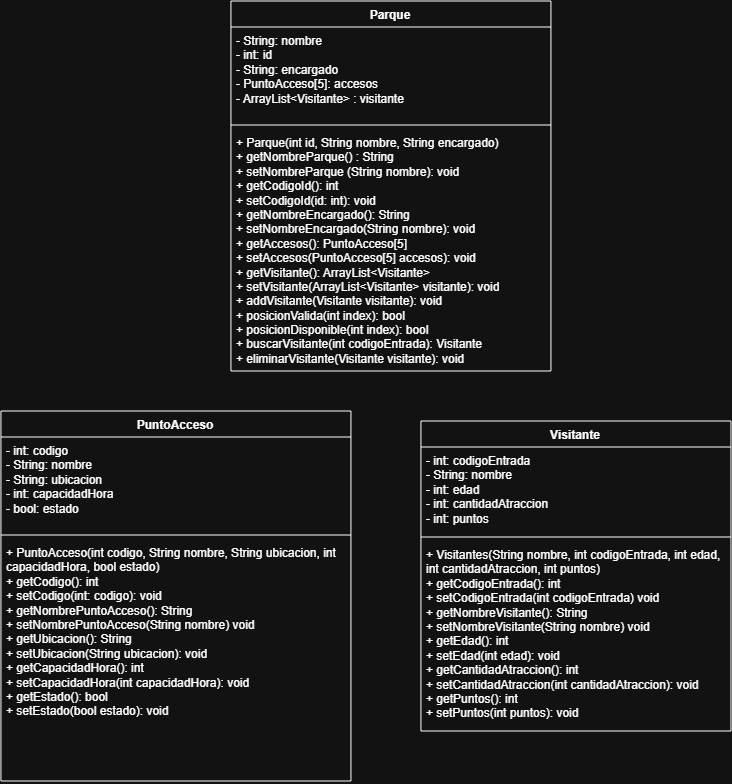

The diagram above was exported from draw.io. Its source (the exported page's mxGraphModel, read from the mxfile embedded in the PNG):
<mxGraphModel dx="1449" dy="808" grid="1" gridSize="10" guides="1" tooltips="1" connect="1" arrows="1" fold="1" page="1" pageScale="1" pageWidth="827" pageHeight="1169" math="0" shadow="0">
  <root>
    <mxCell id="0" />
    <mxCell id="1" parent="0" />
    <mxCell id="MbF5gNs4-4QXCOSrbBcn-1" parent="1" style="swimlane;fontStyle=1;align=center;verticalAlign=top;childLayout=stackLayout;horizontal=1;startSize=26;horizontalStack=0;resizeParent=1;resizeParentMax=0;resizeLast=0;collapsible=1;marginBottom=0;whiteSpace=wrap;html=1;" value="PuntoAcceso" vertex="1">
      <mxGeometry height="370" width="350" x="50" y="410" as="geometry" />
    </mxCell>
    <mxCell id="MbF5gNs4-4QXCOSrbBcn-2" parent="MbF5gNs4-4QXCOSrbBcn-1" style="text;strokeColor=none;fillColor=none;align=left;verticalAlign=top;spacingLeft=4;spacingRight=4;overflow=hidden;rotatable=0;points=[[0,0.5],[1,0.5]];portConstraint=eastwest;whiteSpace=wrap;html=1;" value="- int: codigo&lt;div&gt;- String: nombre&lt;/div&gt;&lt;div&gt;- String: ubicacion&lt;/div&gt;&lt;div&gt;- int: capacidadHora&lt;/div&gt;&lt;div&gt;- bool: estado&lt;/div&gt;&lt;div&gt;&lt;br&gt;&lt;/div&gt;" vertex="1">
      <mxGeometry height="94" width="350" y="26" as="geometry" />
    </mxCell>
    <mxCell id="MbF5gNs4-4QXCOSrbBcn-3" parent="MbF5gNs4-4QXCOSrbBcn-1" style="line;strokeWidth=1;fillColor=none;align=left;verticalAlign=middle;spacingTop=-1;spacingLeft=3;spacingRight=3;rotatable=0;labelPosition=right;points=[];portConstraint=eastwest;strokeColor=inherit;" value="" vertex="1">
      <mxGeometry height="8" width="350" y="120" as="geometry" />
    </mxCell>
    <mxCell id="MbF5gNs4-4QXCOSrbBcn-4" parent="MbF5gNs4-4QXCOSrbBcn-1" style="text;strokeColor=none;fillColor=none;align=left;verticalAlign=top;spacingLeft=4;spacingRight=4;overflow=hidden;rotatable=0;points=[[0,0.5],[1,0.5]];portConstraint=eastwest;whiteSpace=wrap;html=1;" value="&lt;div&gt;+ PuntoAcceso(int codigo, String nombre, String ubicacion, int capacidadHora, bool estado)&lt;/div&gt;&lt;div&gt;+ getCodigo(): int&lt;/div&gt;&lt;div&gt;+ setCodigo(int: codigo): void&lt;/div&gt;&lt;div&gt;+ getNombrePuntoAcceso(): String&lt;/div&gt;&lt;div&gt;+ setNombrePuntoAcceso(&lt;span style=&quot;background-color: transparent; color: light-dark(rgb(0, 0, 0), rgb(255, 255, 255));&quot;&gt;String&amp;nbsp;&lt;/span&gt;&lt;span style=&quot;background-color: transparent; color: light-dark(rgb(0, 0, 0), rgb(255, 255, 255));&quot;&gt;nombre) void&lt;/span&gt;&lt;/div&gt;&lt;div&gt;+ getUbicacion(): String&lt;/div&gt;&lt;div&gt;+ setUbicacion(&lt;span style=&quot;background-color: transparent; color: light-dark(rgb(0, 0, 0), rgb(255, 255, 255));&quot;&gt;String&amp;nbsp;&lt;/span&gt;&lt;span style=&quot;background-color: transparent; color: light-dark(rgb(0, 0, 0), rgb(255, 255, 255));&quot;&gt;ubicacion): void&lt;/span&gt;&lt;/div&gt;&lt;div&gt;+ getCapacidadHora(): int&lt;/div&gt;&lt;div&gt;+ setCapacidadHora(&lt;span style=&quot;background-color: transparent; color: light-dark(rgb(0, 0, 0), rgb(255, 255, 255));&quot;&gt;int&amp;nbsp;&lt;/span&gt;&lt;span style=&quot;background-color: transparent; color: light-dark(rgb(0, 0, 0), rgb(255, 255, 255));&quot;&gt;capacidadHora): void&lt;/span&gt;&lt;/div&gt;&lt;div&gt;+ getEstado(): bool&lt;/div&gt;&lt;div&gt;+ setEstado(&lt;span style=&quot;background-color: transparent; color: light-dark(rgb(0, 0, 0), rgb(255, 255, 255));&quot;&gt;bool&amp;nbsp;&lt;/span&gt;&lt;span style=&quot;background-color: transparent; color: light-dark(rgb(0, 0, 0), rgb(255, 255, 255));&quot;&gt;estado): void&lt;/span&gt;&lt;/div&gt;&lt;div&gt;&lt;br&gt;&lt;/div&gt;&lt;div&gt;&lt;br&gt;&lt;/div&gt;&lt;div&gt;&lt;br&gt;&lt;/div&gt;" vertex="1">
      <mxGeometry height="242" width="350" y="128" as="geometry" />
    </mxCell>
    <mxCell id="MbF5gNs4-4QXCOSrbBcn-5" parent="1" style="swimlane;fontStyle=1;align=center;verticalAlign=top;childLayout=stackLayout;horizontal=1;startSize=26;horizontalStack=0;resizeParent=1;resizeParentMax=0;resizeLast=0;collapsible=1;marginBottom=0;whiteSpace=wrap;html=1;" value="Visitante" vertex="1">
      <mxGeometry height="310" width="310" x="470" y="420" as="geometry" />
    </mxCell>
    <mxCell id="MbF5gNs4-4QXCOSrbBcn-6" parent="MbF5gNs4-4QXCOSrbBcn-5" style="text;strokeColor=none;fillColor=none;align=left;verticalAlign=top;spacingLeft=4;spacingRight=4;overflow=hidden;rotatable=0;points=[[0,0.5],[1,0.5]];portConstraint=eastwest;whiteSpace=wrap;html=1;" value="- int: codigoEntrada&lt;div&gt;- String: nombre&lt;/div&gt;&lt;div&gt;- int: edad&lt;/div&gt;&lt;div&gt;- int: cantidadAtraccion&lt;/div&gt;&lt;div&gt;- int: puntos&lt;/div&gt;" vertex="1">
      <mxGeometry height="86" width="310" y="26" as="geometry" />
    </mxCell>
    <mxCell id="MbF5gNs4-4QXCOSrbBcn-7" parent="MbF5gNs4-4QXCOSrbBcn-5" style="line;strokeWidth=1;fillColor=none;align=left;verticalAlign=middle;spacingTop=-1;spacingLeft=3;spacingRight=3;rotatable=0;labelPosition=right;points=[];portConstraint=eastwest;strokeColor=inherit;" value="" vertex="1">
      <mxGeometry height="8" width="310" y="112" as="geometry" />
    </mxCell>
    <mxCell id="MbF5gNs4-4QXCOSrbBcn-8" parent="MbF5gNs4-4QXCOSrbBcn-5" style="text;strokeColor=none;fillColor=none;align=left;verticalAlign=top;spacingLeft=4;spacingRight=4;overflow=hidden;rotatable=0;points=[[0,0.5],[1,0.5]];portConstraint=eastwest;whiteSpace=wrap;html=1;" value="+ Visitantes(String nombre, int codigoEntrada, int&lt;span style=&quot;background-color: transparent; color: light-dark(rgb(0, 0, 0), rgb(255, 255, 255));&quot;&gt;&amp;nbsp;edad, int cantidadAtraccion, int puntos)&lt;/span&gt;&lt;div&gt;&lt;div&gt;+ getCodigoEntrada(): int&lt;/div&gt;&lt;div&gt;+ setCodigoEntrada(&lt;span style=&quot;background-color: transparent; color: light-dark(rgb(0, 0, 0), rgb(255, 255, 255));&quot;&gt;int&amp;nbsp;&lt;/span&gt;&lt;span style=&quot;background-color: transparent; color: light-dark(rgb(0, 0, 0), rgb(255, 255, 255));&quot;&gt;codigoEntrada) void&lt;/span&gt;&lt;/div&gt;&lt;div&gt;+ getNombreVisitante(): String&lt;/div&gt;&lt;div&gt;+ setNombreVisitante(&lt;span style=&quot;background-color: transparent; color: light-dark(rgb(0, 0, 0), rgb(255, 255, 255));&quot;&gt;String&amp;nbsp;&lt;/span&gt;&lt;span style=&quot;background-color: transparent; color: light-dark(rgb(0, 0, 0), rgb(255, 255, 255));&quot;&gt;nombre) void&lt;/span&gt;&lt;/div&gt;&lt;div&gt;+ getEdad(): int&lt;/div&gt;&lt;div&gt;+ setEdad(&lt;span style=&quot;background-color: transparent; color: light-dark(rgb(0, 0, 0), rgb(255, 255, 255));&quot;&gt;int&amp;nbsp;&lt;/span&gt;&lt;span style=&quot;background-color: transparent; color: light-dark(rgb(0, 0, 0), rgb(255, 255, 255));&quot;&gt;edad): void&lt;/span&gt;&lt;/div&gt;&lt;div&gt;+ getCantidadAtraccion(): int&lt;/div&gt;&lt;div&gt;+ setCantidadAtraccion(&lt;span style=&quot;background-color: transparent; color: light-dark(rgb(0, 0, 0), rgb(255, 255, 255));&quot;&gt;int&amp;nbsp;&lt;/span&gt;&lt;span style=&quot;background-color: transparent; color: light-dark(rgb(0, 0, 0), rgb(255, 255, 255));&quot;&gt;cantidadAtraccion): void&lt;/span&gt;&lt;/div&gt;&lt;div&gt;+ getPuntos(): int&lt;/div&gt;&lt;div&gt;+ setPuntos(&lt;span style=&quot;background-color: transparent; color: light-dark(rgb(0, 0, 0), rgb(255, 255, 255));&quot;&gt;int&amp;nbsp;&lt;/span&gt;&lt;span style=&quot;background-color: transparent; color: light-dark(rgb(0, 0, 0), rgb(255, 255, 255));&quot;&gt;puntos): void&lt;/span&gt;&lt;/div&gt;&lt;div&gt;&lt;br&gt;&lt;/div&gt;&lt;/div&gt;" vertex="1">
      <mxGeometry height="190" width="310" y="120" as="geometry" />
    </mxCell>
    <mxCell id="MbF5gNs4-4QXCOSrbBcn-9" parent="1" style="swimlane;fontStyle=1;align=center;verticalAlign=top;childLayout=stackLayout;horizontal=1;startSize=26;horizontalStack=0;resizeParent=1;resizeParentMax=0;resizeLast=0;collapsible=1;marginBottom=0;whiteSpace=wrap;html=1;" value="Parque" vertex="1">
      <mxGeometry height="370" width="320" x="280" as="geometry" />
    </mxCell>
    <mxCell id="MbF5gNs4-4QXCOSrbBcn-10" parent="MbF5gNs4-4QXCOSrbBcn-9" style="text;strokeColor=none;fillColor=none;align=left;verticalAlign=top;spacingLeft=4;spacingRight=4;overflow=hidden;rotatable=0;points=[[0,0.5],[1,0.5]];portConstraint=eastwest;whiteSpace=wrap;html=1;" value="- String: nombre&lt;div&gt;- int: id&lt;/div&gt;&lt;div&gt;- String: encargado&lt;/div&gt;&lt;div&gt;- PuntoAcceso[5]: accesos&lt;/div&gt;&lt;div&gt;- ArrayList&amp;lt;Visitante&amp;gt; : visitante&lt;/div&gt;" vertex="1">
      <mxGeometry height="94" width="320" y="26" as="geometry" />
    </mxCell>
    <mxCell id="MbF5gNs4-4QXCOSrbBcn-11" parent="MbF5gNs4-4QXCOSrbBcn-9" style="line;strokeWidth=1;fillColor=none;align=left;verticalAlign=middle;spacingTop=-1;spacingLeft=3;spacingRight=3;rotatable=0;labelPosition=right;points=[];portConstraint=eastwest;strokeColor=inherit;" value="" vertex="1">
      <mxGeometry height="8" width="320" y="120" as="geometry" />
    </mxCell>
    <mxCell id="MbF5gNs4-4QXCOSrbBcn-12" parent="MbF5gNs4-4QXCOSrbBcn-9" style="text;strokeColor=none;fillColor=none;align=left;verticalAlign=top;spacingLeft=4;spacingRight=4;overflow=hidden;rotatable=0;points=[[0,0.5],[1,0.5]];portConstraint=eastwest;whiteSpace=wrap;html=1;" value="+ Parque(int id, String nombre, String encargado)&lt;div&gt;+ getNombreParque() : String&lt;/div&gt;&lt;div&gt;+ setNombreParque (&lt;span style=&quot;background-color: transparent; color: light-dark(rgb(0, 0, 0), rgb(255, 255, 255));&quot;&gt;String&amp;nbsp;&lt;/span&gt;&lt;span style=&quot;background-color: transparent; color: light-dark(rgb(0, 0, 0), rgb(255, 255, 255));&quot;&gt;nombre): void&lt;/span&gt;&lt;/div&gt;&lt;div&gt;+ getCodigoId(): int&lt;/div&gt;&lt;div&gt;+ setCodigoId(id: int): void&lt;/div&gt;&lt;div&gt;+ getNombreEncargado(): String&lt;/div&gt;&lt;div&gt;+ setNombreEncargado(&lt;span style=&quot;background-color: transparent; color: light-dark(rgb(0, 0, 0), rgb(255, 255, 255));&quot;&gt;String&amp;nbsp;&lt;/span&gt;&lt;span style=&quot;background-color: transparent; color: light-dark(rgb(0, 0, 0), rgb(255, 255, 255));&quot;&gt;nombre): void&lt;/span&gt;&lt;/div&gt;&lt;div&gt;+ getAccesos(): PuntoAcceso[5]&lt;/div&gt;&lt;div&gt;+ setAccesos(&lt;span style=&quot;background-color: transparent; color: light-dark(rgb(0, 0, 0), rgb(255, 255, 255));&quot;&gt;PuntoAcceso[5]&amp;nbsp;&lt;/span&gt;&lt;span style=&quot;background-color: transparent; color: light-dark(rgb(0, 0, 0), rgb(255, 255, 255));&quot;&gt;accesos): void&lt;/span&gt;&lt;/div&gt;&lt;div&gt;+ getVisitante(): ArrayList&amp;lt;Visitante&amp;gt;&lt;/div&gt;&lt;div&gt;+ setVisitante(ArrayList&amp;lt;Visitante&amp;gt;&amp;nbsp;&lt;span style=&quot;background-color: transparent; color: light-dark(rgb(0, 0, 0), rgb(255, 255, 255));&quot;&gt;visitante&lt;/span&gt;&lt;span style=&quot;background-color: transparent; color: light-dark(rgb(0, 0, 0), rgb(255, 255, 255));&quot;&gt;): void&lt;/span&gt;&lt;/div&gt;&lt;div&gt;+ addVisitante(Visitante visitante): void&lt;/div&gt;&lt;div&gt;+ posicionValida(int index): bool&lt;/div&gt;&lt;div&gt;+ posicionDisponible(int index): bool&lt;/div&gt;&lt;div&gt;+ buscarVisitante(int codigoEntrada): Visitante&lt;/div&gt;&lt;div&gt;+ eliminarVisitante(Visitante visitante): void&lt;/div&gt;&lt;div&gt;&lt;br&gt;&lt;/div&gt;&lt;div&gt;&lt;br&gt;&lt;/div&gt;&lt;div&gt;&lt;br&gt;&lt;/div&gt;" vertex="1">
      <mxGeometry height="242" width="320" y="128" as="geometry" />
    </mxCell>
  </root>
</mxGraphModel>